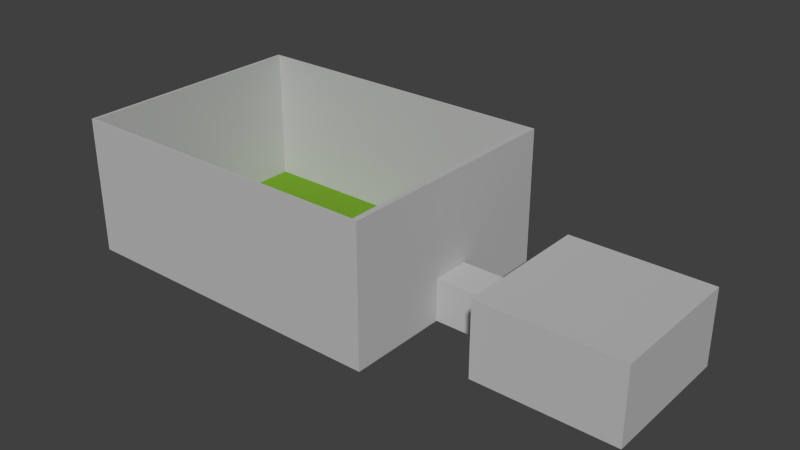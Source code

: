 # Source: MenuLevel.blend  (saved by Blender 2.73.0; exported with 4.5.12 LTS)
import bpy
from mathutils import Matrix  # noqa: F401  (used for matrix-valued properties, if any)

bpy.ops.wm.read_factory_settings(use_empty=True)
scene = bpy.context.scene
scene.name = 'Scene'

# ---- collections
col_collection_1 = bpy.data.collections.new('Collection 1'); scene.collection.children.link(col_collection_1)

# ---- materials (node trees are filled in below, after node groups)
mat_building = bpy.data.materials.new('Building')
mat_building.alpha_threshold = 0.0
mat_building.use_transparent_shadow = False
mat_building.diffuse_color = (0.5071, 0.5071, 0.5071, 1.0)
mat_building.roughness = 0.5
mat_building.specular_intensity = 0.0
mat_building.line_color = (0.0, 0.0, 0.0, 1.0)
mat_window = bpy.data.materials.new('Window')
mat_window.alpha_threshold = 0.0
mat_window.use_transparent_shadow = False
mat_window.roughness = 0.5
mat_window.specular_intensity = 0.0
mat_grass = bpy.data.materials.new('Grass')
mat_grass.alpha_threshold = 0.0
mat_grass.use_transparent_shadow = False
mat_grass.diffuse_color = (0.1649, 0.3424, 0.02474, 1.0)
mat_grass.roughness = 0.5
mat_grass.specular_intensity = 0.0

# ---- material node trees

# ---- world
world_world = bpy.data.worlds.new('World'); scene.world = world_world
world_world.color = (0.05088, 0.05088, 0.05088)
world_world.use_sun_shadow = False
world_world.sun_shadow_jitter_overblur = 0.0
world_world.cycles.sampling_method = 'MANUAL'
world_world.cycles.sample_map_resolution = 256

# ---- meshes
me_cube = bpy.data.meshes.new('Cube')
me_cube.from_pydata([(-8.048, 8.048, -0.1651), (-8.048, -8.048, -0.1651), (-8.048, -2.208, 0.0189), (-8.048, 2.208, 0.0189), (-8.048, 8.048, 8.51), (-8.048, 2.208, 4.872), (8.048, 8.048, -0.1651), (8.048, -8.048, -0.1651), (-8.048, -8.048, 8.51), (-8.048, -2.208, 4.872), (-16.42, -2.208, 0.0189), (-16.42, 2.208, 0.0189), (8.048, 8.048, 8.51), (-16.42, 2.208, 4.872), (8.048, -8.048, 8.51), (-16.42, -2.208, 4.872), (-16.42, -13.9, 0.0189), (-16.42, 13.9, 0.0189), (-16.42, 13.9, 4.872), (-16.42, -13.9, 4.872), (-54.12, 13.9, 0.0189), (-54.12, 13.9, 4.872), (-54.12, -13.9, 4.872), (-54.12, -13.9, 0.0189), (-54.12, 13.9, 15.79), (-16.42, 13.9, 15.79), (-16.42, -13.9, 15.79), (-54.12, -13.9, 15.79), (-53.78, -13.69, 15.79), (-53.78, 13.69, 15.79), (-17.08, 13.69, 15.79), (-17.08, 11.06, 15.79), (-17.08, -11.06, 15.79), (-17.08, -13.69, 15.79), (-7.934, 7.934, -0.01719), (-7.934, 2.073, 0.1399), (-7.934, -2.073, 0.1399), (-7.934, -7.934, -0.01719), (-7.934, 7.934, 8.334), (-7.934, 2.073, 4.764), (7.934, -7.934, -0.01719), (7.934, 7.934, -0.01719), (-7.934, -2.073, 4.764), (-7.934, -7.934, 8.334), (-17.08, 2.073, 0.1399), (-17.08, -2.073, 0.1399), (7.934, 7.934, 8.334), (-17.08, 2.073, 4.764), (7.934, -7.934, 8.334), (-17.08, -2.073, 4.764), (-17.08, -13.69, 0.1399), (-17.08, 13.69, 0.1399), (-53.78, 13.69, 0.1399), (-53.78, -13.69, 0.1399)], [], [(0, 1, 2, 3), (4, 0, 3, 5), (1, 0, 6, 7), (1, 8, 9, 2), (3, 2, 10, 11), (8, 4, 5, 9), (4, 12, 6, 0), (5, 3, 11, 13), (14, 8, 1, 7), (12, 14, 7, 6), (2, 9, 15, 10), (10, 16, 17, 11), (14, 12, 4, 8), (9, 5, 13, 15), (13, 11, 17, 18), (10, 15, 19, 16), (13, 18, 19, 15), (18, 17, 20, 21), (16, 19, 22, 23), (17, 16, 23, 20), (18, 21, 24, 25), (22, 21, 20, 23), (19, 18, 25, 26), (22, 19, 26, 27), (21, 22, 27, 24), (25, 24, 27, 28, 29, 30, 31), (26, 25, 31, 32, 33, 28, 27), (34, 35, 36, 37), (38, 39, 35, 34), (37, 40, 41, 34), (37, 36, 42, 43), (35, 44, 45, 36), (43, 42, 39, 38), (38, 34, 41, 46), (39, 47, 44, 35), (48, 40, 37, 43), (46, 41, 40, 48), (36, 45, 49, 42), (45, 44, 51, 50), (48, 43, 38, 46), (42, 49, 47, 39), (31, 30, 51, 44, 47), (33, 32, 49, 45, 50), (32, 31, 47, 49), (30, 29, 52, 51), (28, 33, 50, 53), (51, 52, 53, 50), (29, 28, 53, 52)])
me_cube.polygons.foreach_set('material_index', [0, 0, 0, 0, 0, 0, 0, 0, 0, 0, 0, 0, 0, 0, 0, 0, 0, 0, 0, 0, 0, 0, 0, 0, 0, 0, 0, 0, 0, 0, 0, 0, 0, 0, 0, 0, 0, 0, 0, 0, 0, 0, 0, 0, 0, 0, 2, 0])
me_cube.materials.append(mat_building)
me_cube.materials.append(mat_window)
me_cube.materials.append(mat_grass)
me_cube.use_remesh_preserve_volume = False
me_cube.use_remesh_preserve_attributes = False
me_cube.use_mirror_vertex_groups = False
me_cube.update()

# ---- objects
ob_cube = bpy.data.objects.new('Cube', me_cube)

# ---- transforms, parenting, visibility, modifiers, constraints
ob_cube.location = (0.0, 0.0, 0.0)
ob_cube.lock_rotations_4d = False
ob_cube.empty_display_type = 'ARROWS'
ob_cube.lineart.crease_threshold = 0.0

# ---- collection membership
col_collection_1.objects.link(ob_cube)

# ---- scene / render settings (as saved in the file)
scene.frame_start = 1; scene.frame_end = 250; scene.frame_set(1)
scene.render.engine = 'BLENDER_EEVEE_NEXT'
scene.render.resolution_percentage = 50
scene.render.dither_intensity = 0.0
scene.cycles.use_denoising = False
scene.cycles.samples = 10
scene.cycles.sampling_pattern = 'TABULATED_SOBOL'
scene.cycles.light_sampling_threshold = 0.0
scene.cycles.use_adaptive_sampling = False
scene.cycles.use_light_tree = False
scene.cycles.blur_glossy = 0.0
scene.cycles.pixel_filter_type = 'GAUSSIAN'
scene.cycles.sample_clamp_indirect = 0.0
scene.view_settings.view_transform = 'Standard'
bpy.context.view_layer.update()

# ---- added for rendering (the .blend has no active camera and no usable light): camera, sun
cam_auto = bpy.data.cameras.new('AutoCamera')
cam_auto.lens = 50.0
cam_auto.sensor_width = 36.0
cam_auto.clip_end = 1135.77
ob_auto_camera = bpy.data.objects.new('AutoCamera', cam_auto)
scene.collection.objects.link(ob_auto_camera)
ob_auto_camera.location = (41.6798, -77.6596, 59.586)
ob_auto_camera.rotation_euler = (1.09748, -7.21219e-08, 0.694738)
scene.camera = ob_auto_camera
light_auto_sun = bpy.data.lights.new('AutoSun', 'SUN')
light_auto_sun.energy = 3.0
light_auto_sun.angle = 0.0523599
ob_auto_sun = bpy.data.objects.new('AutoSun', light_auto_sun)
scene.collection.objects.link(ob_auto_sun)
ob_auto_sun.rotation_euler = (0.872665, 0.174533, 0.523599)
bpy.context.view_layer.update()
